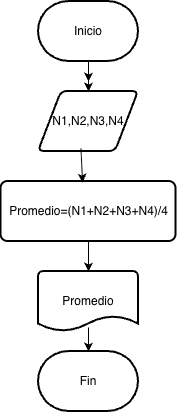

The diagram above was exported from draw.io. Its source (the exported page's mxGraphModel, read from the mxfile embedded in the PNG):
<mxGraphModel dx="691" dy="685" grid="1" gridSize="10" guides="1" tooltips="1" connect="1" arrows="1" fold="1" page="1" pageScale="1" pageWidth="827" pageHeight="1169" math="0" shadow="0">
  <root>
    <mxCell id="0" />
    <mxCell id="1" parent="0" />
    <mxCell id="VGFhFxzk9qTPZ3K6McFl-11" edge="1" parent="1" source="VGFhFxzk9qTPZ3K6McFl-1" style="edgeStyle=orthogonalEdgeStyle;rounded=0;orthogonalLoop=1;jettySize=auto;html=1;" target="VGFhFxzk9qTPZ3K6McFl-2" value="">
      <mxGeometry relative="1" as="geometry" />
    </mxCell>
    <mxCell id="VGFhFxzk9qTPZ3K6McFl-1" parent="1" style="strokeWidth=2;html=1;shape=mxgraph.flowchart.terminator;whiteSpace=wrap;" value="Inicio" vertex="1">
      <mxGeometry height="60" width="100" x="220" y="100" as="geometry" />
    </mxCell>
    <mxCell id="VGFhFxzk9qTPZ3K6McFl-2" parent="1" style="shape=parallelogram;html=1;strokeWidth=2;perimeter=parallelogramPerimeter;whiteSpace=wrap;rounded=1;arcSize=12;size=0.23;" value="N1,N2,N3,N4" vertex="1">
      <mxGeometry height="60" width="100" x="220" y="190" as="geometry" />
    </mxCell>
    <mxCell id="VGFhFxzk9qTPZ3K6McFl-3" parent="1" style="rounded=1;whiteSpace=wrap;html=1;absoluteArcSize=1;arcSize=14;strokeWidth=2;" value="Promedio=(N1+N2+N3+N4)/4" vertex="1">
      <mxGeometry height="60" width="175" x="182.5" y="280" as="geometry" />
    </mxCell>
    <mxCell id="VGFhFxzk9qTPZ3K6McFl-4" parent="1" style="strokeWidth=2;html=1;shape=mxgraph.flowchart.document2;whiteSpace=wrap;size=0.25;" value="Promedio" vertex="1">
      <mxGeometry height="60" width="100" x="220" y="370" as="geometry" />
    </mxCell>
    <mxCell id="VGFhFxzk9qTPZ3K6McFl-5" parent="1" style="strokeWidth=2;html=1;shape=mxgraph.flowchart.terminator;whiteSpace=wrap;" value="Fin" vertex="1">
      <mxGeometry height="60" width="100" x="220" y="450" as="geometry" />
    </mxCell>
    <mxCell id="VGFhFxzk9qTPZ3K6McFl-6" edge="1" parent="1" style="endArrow=classic;html=1;rounded=0;" value="">
      <mxGeometry height="50" relative="1" width="50" as="geometry">
        <mxPoint x="270" y="170" as="sourcePoint" />
        <mxPoint x="270" y="180" as="targetPoint" />
      </mxGeometry>
    </mxCell>
    <mxCell id="VGFhFxzk9qTPZ3K6McFl-7" edge="1" parent="1" source="VGFhFxzk9qTPZ3K6McFl-2" style="endArrow=classic;html=1;rounded=0;entryX=0.466;entryY=0.017;entryDx=0;entryDy=0;entryPerimeter=0;exitX=0.425;exitY=0.953;exitDx=0;exitDy=0;exitPerimeter=0;" target="VGFhFxzk9qTPZ3K6McFl-3" value="">
      <mxGeometry height="50" relative="1" width="50" as="geometry">
        <mxPoint x="360" y="200" as="sourcePoint" />
        <mxPoint x="360" y="210" as="targetPoint" />
      </mxGeometry>
    </mxCell>
    <mxCell id="VGFhFxzk9qTPZ3K6McFl-8" edge="1" parent="1" source="VGFhFxzk9qTPZ3K6McFl-3" style="endArrow=classic;html=1;rounded=0;entryX=0.5;entryY=0;entryDx=0;entryDy=0;entryPerimeter=0;exitX=0.5;exitY=1;exitDx=0;exitDy=0;" target="VGFhFxzk9qTPZ3K6McFl-4" value="">
      <mxGeometry height="50" relative="1" width="50" as="geometry">
        <mxPoint x="306" y="290" as="sourcePoint" />
        <mxPoint x="300" y="321" as="targetPoint" />
      </mxGeometry>
    </mxCell>
    <mxCell id="VGFhFxzk9qTPZ3K6McFl-9" edge="1" parent="1" source="VGFhFxzk9qTPZ3K6McFl-4" style="endArrow=classic;html=1;rounded=0;entryX=0.5;entryY=0;entryDx=0;entryDy=0;entryPerimeter=0;exitX=0.5;exitY=0.933;exitDx=0;exitDy=0;exitPerimeter=0;" target="VGFhFxzk9qTPZ3K6McFl-5" value="">
      <mxGeometry height="50" relative="1" width="50" as="geometry">
        <mxPoint x="300" y="380" as="sourcePoint" />
        <mxPoint x="300" y="410" as="targetPoint" />
      </mxGeometry>
    </mxCell>
  </root>
</mxGraphModel>